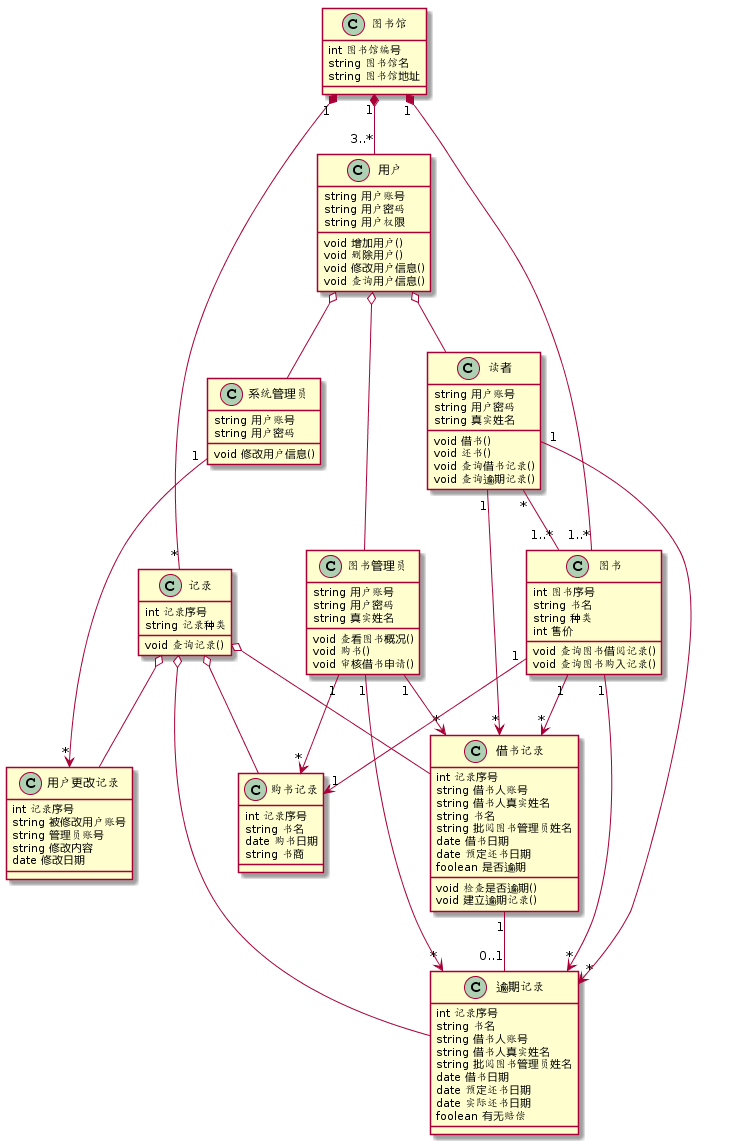

The diagram above was rendered by PlantUML. Its source (embedded in the PNG):
@startuml
图书馆"1"*--"3..*"用户
图书馆"1"*--"1..*"图书
图书馆"1"*--"*"记录
用户 o-- 读者
用户 o-- 图书管理员
用户 o-- 系统管理员
记录 o-- 购书记录
记录 o-- 借书记录
记录 o-- 逾期记录
记录 o-- 用户更改记录
读者"1"-->"*"借书记录
读者"1"-->"*"逾期记录
图书管理员"1"-->"*"借书记录
图书管理员"1"-->"*"逾期记录
图书管理员"1"-->"*"购书记录
系统管理员"1"-->"*"用户更改记录
读者"*"--"1..*"图书
图书"1"-->"*"借书记录
图书"1"-->"*"逾期记录
图书"1"-->"1"购书记录
借书记录"1"--"0..1"逾期记录
class 图书馆{
int 图书馆编号
string 图书馆名
string 图书馆地址
}
class 用户{
string 用户账号
string 用户密码
string 用户权限
void 增加用户()
void 删除用户()
void 修改用户信息()
void 查询用户信息()
}
class 记录{
int 记录序号
string 记录种类
void 查询记录()
}
class 图书{
int 图书序号
string 书名
string 种类
int 售价
void 查询图书借阅记录()
void 查询图书购入记录()
}
class 读者{
string 用户账号
string 用户密码
string 真实姓名
void 借书()
void 还书()
void 查询借书记录()
void 查询逾期记录()
}
class 图书管理员{
string 用户账号
string 用户密码
string 真实姓名
void 查看图书概况()
void 购书()
void 审核借书申请()
}
class 系统管理员{
string 用户账号
string 用户密码
void 修改用户信息()
}
class 购书记录{
int 记录序号
string 书名
date 购书日期
string 书商
}
class 借书记录{
int 记录序号
string 借书人账号
string 借书人真实姓名
string 书名
string 批阅图书管理员姓名
date 借书日期
date 预定还书日期
foolean 是否逾期
void 检查是否逾期()
void 建立逾期记录()
}

class 逾期记录{
int 记录序号
string 书名
string 借书人账号
string 借书人真实姓名
string 批阅图书管理员姓名
date 借书日期
date 预定还书日期
date 实际还书日期
foolean 有无赔偿
}
class 用户更改记录{
int 记录序号
string 被修改用户账号
string 管理员账号
string 修改内容
date 修改日期
}
@enduml